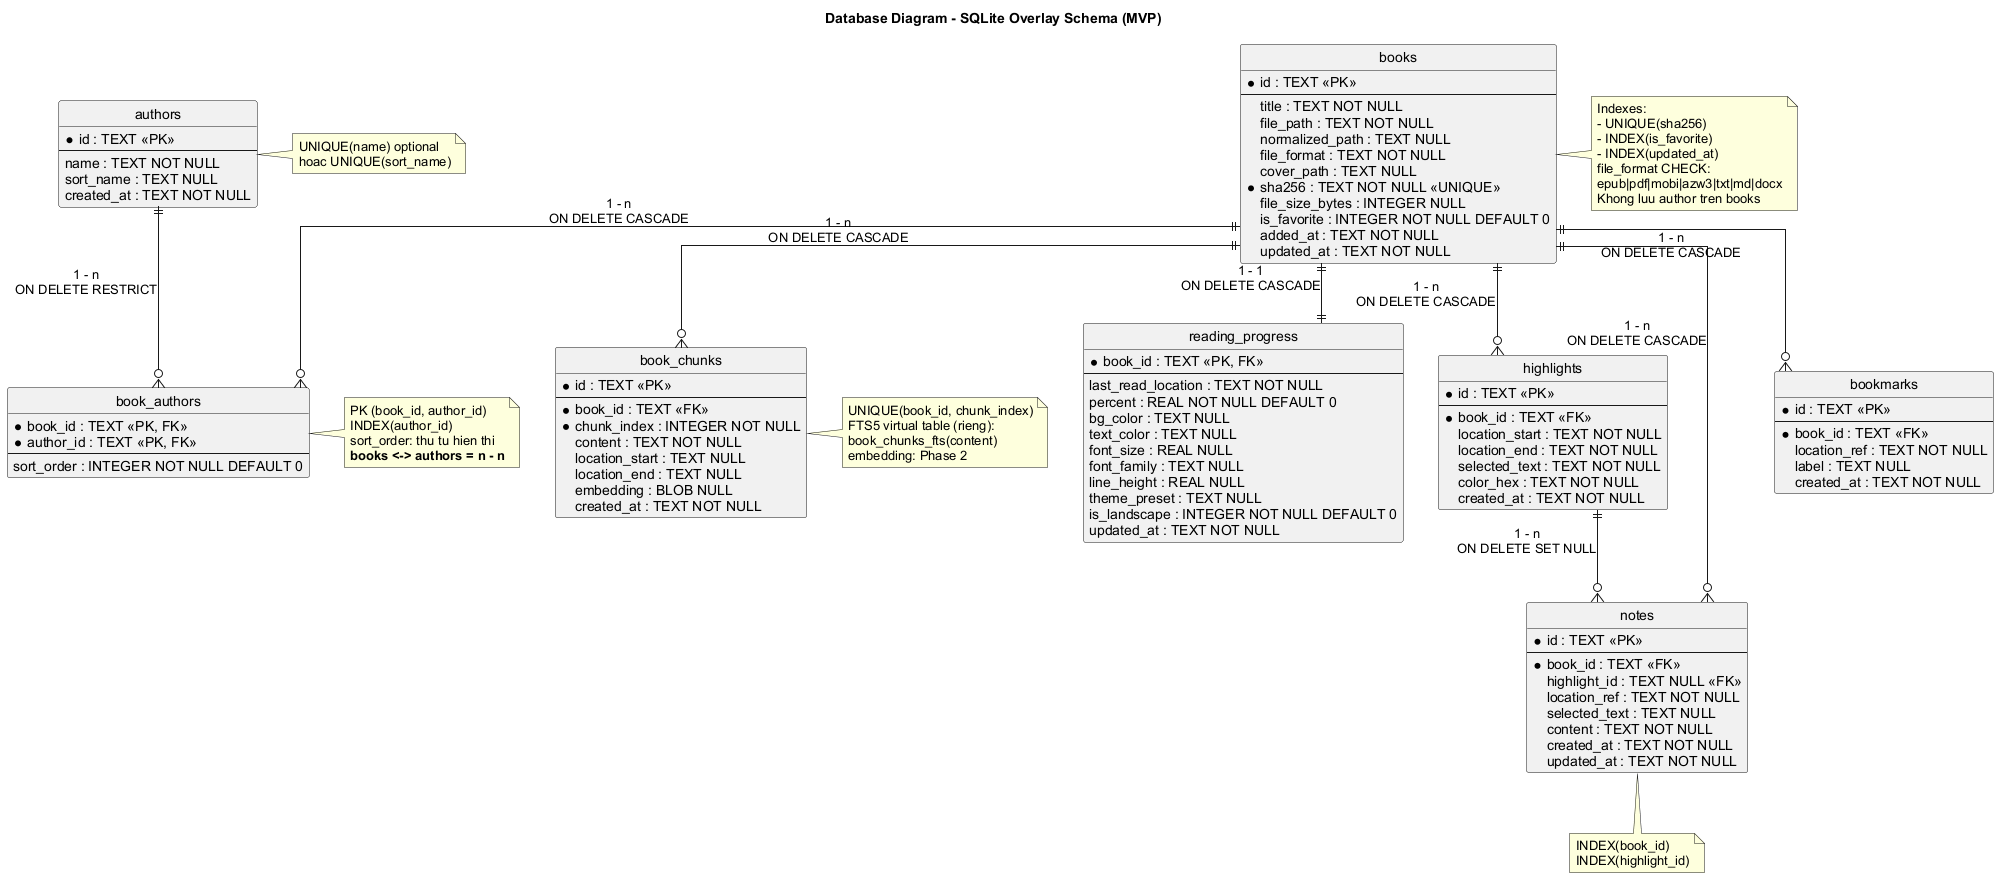

The diagram above was rendered by PlantUML. Its source (embedded in the PNG):
@startuml sds-database
title Database Diagram - SQLite Overlay Schema (MVP)
skinparam shadowing false
skinparam backgroundColor #FFFFFF
skinparam defaultFontName Arial
skinparam linetype ortho
hide circle
hide methods

entity "books" as books {
  * id : TEXT <<PK>>
  --
  title : TEXT NOT NULL
  file_path : TEXT NOT NULL
  normalized_path : TEXT NULL
  file_format : TEXT NOT NULL
  cover_path : TEXT NULL
  * sha256 : TEXT NOT NULL <<UNIQUE>>
  file_size_bytes : INTEGER NULL
  is_favorite : INTEGER NOT NULL DEFAULT 0
  added_at : TEXT NOT NULL
  updated_at : TEXT NOT NULL
}

entity "authors" as authors {
  * id : TEXT <<PK>>
  --
  name : TEXT NOT NULL
  sort_name : TEXT NULL
  created_at : TEXT NOT NULL
}

entity "book_authors" as book_authors {
  * book_id : TEXT <<PK, FK>>
  * author_id : TEXT <<PK, FK>>
  --
  sort_order : INTEGER NOT NULL DEFAULT 0
}

entity "reading_progress" as progress {
  * book_id : TEXT <<PK, FK>>
  --
  last_read_location : TEXT NOT NULL
  percent : REAL NOT NULL DEFAULT 0
  bg_color : TEXT NULL
  text_color : TEXT NULL
  font_size : REAL NULL
  font_family : TEXT NULL
  line_height : REAL NULL
  theme_preset : TEXT NULL
  is_landscape : INTEGER NOT NULL DEFAULT 0
  updated_at : TEXT NOT NULL
}

entity "highlights" as highlights {
  * id : TEXT <<PK>>
  --
  * book_id : TEXT <<FK>>
  location_start : TEXT NOT NULL
  location_end : TEXT NOT NULL
  selected_text : TEXT NOT NULL
  color_hex : TEXT NOT NULL
  created_at : TEXT NOT NULL
}

entity "notes" as notes {
  * id : TEXT <<PK>>
  --
  * book_id : TEXT <<FK>>
  highlight_id : TEXT NULL <<FK>>
  location_ref : TEXT NOT NULL
  selected_text : TEXT NULL
  content : TEXT NOT NULL
  created_at : TEXT NOT NULL
  updated_at : TEXT NOT NULL
}

entity "bookmarks" as bookmarks {
  * id : TEXT <<PK>>
  --
  * book_id : TEXT <<FK>>
  location_ref : TEXT NOT NULL
  label : TEXT NULL
  created_at : TEXT NOT NULL
}

entity "book_chunks" as chunks {
  * id : TEXT <<PK>>
  --
  * book_id : TEXT <<FK>>
  * chunk_index : INTEGER NOT NULL
  content : TEXT NOT NULL
  location_start : TEXT NULL
  location_end : TEXT NULL
  embedding : BLOB NULL
  created_at : TEXT NOT NULL
}

books ||--o{ book_authors : "1 - n\nON DELETE CASCADE"
authors ||--o{ book_authors : "1 - n\nON DELETE RESTRICT"

books ||--|| progress : "1 - 1\nON DELETE CASCADE"
books ||--o{ highlights : "1 - n\nON DELETE CASCADE"
books ||--o{ notes : "1 - n\nON DELETE CASCADE"
books ||--o{ bookmarks : "1 - n\nON DELETE CASCADE"
books ||--o{ chunks : "1 - n\nON DELETE CASCADE"
highlights ||--o{ notes : "1 - n\nON DELETE SET NULL"

note right of books
  Indexes:
  - UNIQUE(sha256)
  - INDEX(is_favorite)
  - INDEX(updated_at)
  file_format CHECK:
  epub|pdf|mobi|azw3|txt|md|docx
  Khong luu author tren books
end note

note right of book_authors
  PK (book_id, author_id)
  INDEX(author_id)
  sort_order: thu tu hien thi
  **books <-> authors = n - n**
end note

note right of authors
  UNIQUE(name) optional
  hoac UNIQUE(sort_name)
end note

note right of chunks
  UNIQUE(book_id, chunk_index)
  FTS5 virtual table (rieng):
  book_chunks_fts(content)
  embedding: Phase 2
end note

note bottom of notes
  INDEX(book_id)
  INDEX(highlight_id)
end note

@enduml